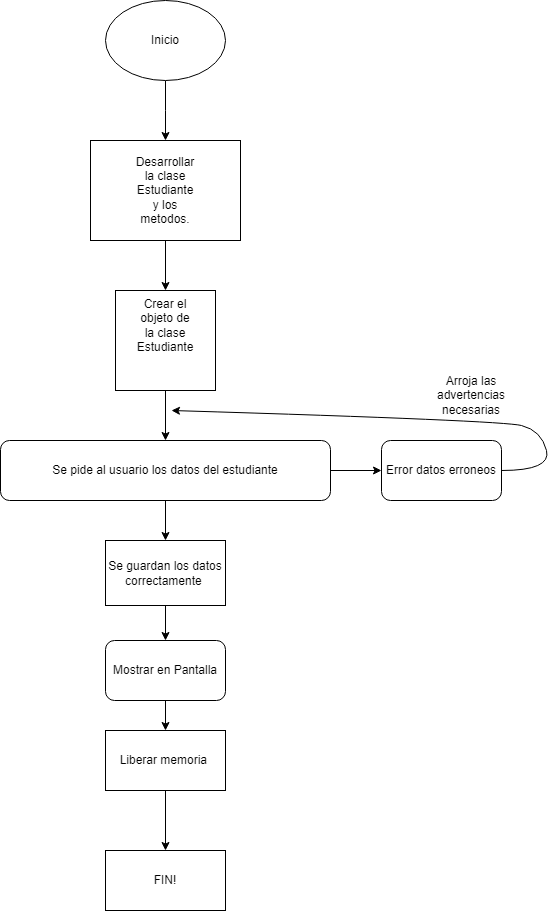

The diagram above was exported from draw.io. Its source (the exported page's mxGraphModel, read from the mxfile embedded in the PNG):
<mxGraphModel dx="880" dy="452" grid="1" gridSize="10" guides="1" tooltips="1" connect="1" arrows="1" fold="1" page="1" pageScale="1" pageWidth="827" pageHeight="1169" math="0" shadow="0">
  <root>
    <mxCell id="0" />
    <mxCell id="1" parent="0" />
    <mxCell id="JtH9Be-d2M0EK_0GhZyx-5" style="edgeStyle=orthogonalEdgeStyle;rounded=0;orthogonalLoop=1;jettySize=auto;html=1;exitX=0.5;exitY=1;exitDx=0;exitDy=0;" edge="1" parent="1" source="JtH9Be-d2M0EK_0GhZyx-2">
      <mxGeometry relative="1" as="geometry">
        <mxPoint x="414" y="170" as="targetPoint" />
      </mxGeometry>
    </mxCell>
    <mxCell id="JtH9Be-d2M0EK_0GhZyx-2" value="" style="ellipse;whiteSpace=wrap;html=1;" vertex="1" parent="1">
      <mxGeometry x="354" y="30" width="120" height="80" as="geometry" />
    </mxCell>
    <mxCell id="JtH9Be-d2M0EK_0GhZyx-3" value="Inicio" style="text;html=1;strokeColor=none;fillColor=none;align=center;verticalAlign=middle;whiteSpace=wrap;rounded=0;" vertex="1" parent="1">
      <mxGeometry x="384" y="55" width="60" height="30" as="geometry" />
    </mxCell>
    <mxCell id="JtH9Be-d2M0EK_0GhZyx-9" style="edgeStyle=orthogonalEdgeStyle;rounded=0;orthogonalLoop=1;jettySize=auto;html=1;" edge="1" parent="1">
      <mxGeometry relative="1" as="geometry">
        <mxPoint x="420" y="260" as="targetPoint" />
        <mxPoint x="414" y="230" as="sourcePoint" />
      </mxGeometry>
    </mxCell>
    <mxCell id="JtH9Be-d2M0EK_0GhZyx-20" style="edgeStyle=orthogonalEdgeStyle;rounded=0;orthogonalLoop=1;jettySize=auto;html=1;exitX=0.5;exitY=1;exitDx=0;exitDy=0;entryX=0.5;entryY=0;entryDx=0;entryDy=0;" edge="1" parent="1" source="JtH9Be-d2M0EK_0GhZyx-10" target="JtH9Be-d2M0EK_0GhZyx-15">
      <mxGeometry relative="1" as="geometry" />
    </mxCell>
    <mxCell id="JtH9Be-d2M0EK_0GhZyx-10" value="" style="rounded=0;whiteSpace=wrap;html=1;" vertex="1" parent="1">
      <mxGeometry x="339" y="170" width="150" height="100" as="geometry" />
    </mxCell>
    <mxCell id="JtH9Be-d2M0EK_0GhZyx-13" value="Desarrollar la clase Estudiante y los metodos." style="text;html=1;strokeColor=none;fillColor=none;align=center;verticalAlign=middle;whiteSpace=wrap;rounded=0;" vertex="1" parent="1">
      <mxGeometry x="384" y="205" width="60" height="30" as="geometry" />
    </mxCell>
    <mxCell id="JtH9Be-d2M0EK_0GhZyx-25" style="edgeStyle=orthogonalEdgeStyle;rounded=0;orthogonalLoop=1;jettySize=auto;html=1;exitX=0.5;exitY=1;exitDx=0;exitDy=0;entryX=0.5;entryY=0;entryDx=0;entryDy=0;" edge="1" parent="1" source="JtH9Be-d2M0EK_0GhZyx-15" target="JtH9Be-d2M0EK_0GhZyx-22">
      <mxGeometry relative="1" as="geometry" />
    </mxCell>
    <mxCell id="JtH9Be-d2M0EK_0GhZyx-15" value="" style="whiteSpace=wrap;html=1;aspect=fixed;" vertex="1" parent="1">
      <mxGeometry x="364" y="320" width="100" height="100" as="geometry" />
    </mxCell>
    <mxCell id="JtH9Be-d2M0EK_0GhZyx-17" value="Crear el objeto de la clase Estudiante" style="text;html=1;strokeColor=none;fillColor=none;align=center;verticalAlign=middle;whiteSpace=wrap;rounded=0;" vertex="1" parent="1">
      <mxGeometry x="384" y="340" width="60" height="30" as="geometry" />
    </mxCell>
    <mxCell id="JtH9Be-d2M0EK_0GhZyx-26" style="edgeStyle=orthogonalEdgeStyle;rounded=0;orthogonalLoop=1;jettySize=auto;html=1;exitX=0.5;exitY=1;exitDx=0;exitDy=0;entryX=0.5;entryY=0;entryDx=0;entryDy=0;" edge="1" parent="1" source="JtH9Be-d2M0EK_0GhZyx-22" target="JtH9Be-d2M0EK_0GhZyx-24">
      <mxGeometry relative="1" as="geometry">
        <mxPoint x="414" y="550" as="targetPoint" />
        <Array as="points" />
      </mxGeometry>
    </mxCell>
    <mxCell id="JtH9Be-d2M0EK_0GhZyx-27" style="edgeStyle=orthogonalEdgeStyle;rounded=0;orthogonalLoop=1;jettySize=auto;html=1;exitX=1;exitY=0.5;exitDx=0;exitDy=0;" edge="1" parent="1" source="JtH9Be-d2M0EK_0GhZyx-22">
      <mxGeometry relative="1" as="geometry">
        <mxPoint x="630" y="500" as="targetPoint" />
      </mxGeometry>
    </mxCell>
    <mxCell id="JtH9Be-d2M0EK_0GhZyx-22" value="Se pide al usuario los datos del estudiante" style="rounded=1;whiteSpace=wrap;html=1;" vertex="1" parent="1">
      <mxGeometry x="249" y="470" width="330" height="60" as="geometry" />
    </mxCell>
    <mxCell id="JtH9Be-d2M0EK_0GhZyx-33" style="edgeStyle=orthogonalEdgeStyle;rounded=0;orthogonalLoop=1;jettySize=auto;html=1;exitX=0.5;exitY=1;exitDx=0;exitDy=0;entryX=0.5;entryY=0;entryDx=0;entryDy=0;" edge="1" parent="1" source="JtH9Be-d2M0EK_0GhZyx-24" target="JtH9Be-d2M0EK_0GhZyx-32">
      <mxGeometry relative="1" as="geometry" />
    </mxCell>
    <mxCell id="JtH9Be-d2M0EK_0GhZyx-24" value="Se guardan los datos correctamente&amp;nbsp;" style="rounded=0;whiteSpace=wrap;html=1;" vertex="1" parent="1">
      <mxGeometry x="354" y="570" width="120" height="65" as="geometry" />
    </mxCell>
    <mxCell id="JtH9Be-d2M0EK_0GhZyx-28" value="Error datos erroneos" style="rounded=1;whiteSpace=wrap;html=1;" vertex="1" parent="1">
      <mxGeometry x="630" y="470" width="120" height="60" as="geometry" />
    </mxCell>
    <mxCell id="JtH9Be-d2M0EK_0GhZyx-30" value="" style="curved=1;endArrow=classic;html=1;rounded=0;" edge="1" parent="1">
      <mxGeometry width="50" height="50" relative="1" as="geometry">
        <mxPoint x="750" y="500" as="sourcePoint" />
        <mxPoint x="420" y="440" as="targetPoint" />
        <Array as="points">
          <mxPoint x="800" y="500" />
          <mxPoint x="790" y="460" />
          <mxPoint x="750" y="450" />
        </Array>
      </mxGeometry>
    </mxCell>
    <mxCell id="JtH9Be-d2M0EK_0GhZyx-34" style="edgeStyle=orthogonalEdgeStyle;rounded=0;orthogonalLoop=1;jettySize=auto;html=1;exitX=0.5;exitY=1;exitDx=0;exitDy=0;" edge="1" parent="1" source="JtH9Be-d2M0EK_0GhZyx-32">
      <mxGeometry relative="1" as="geometry">
        <mxPoint x="414" y="760" as="targetPoint" />
      </mxGeometry>
    </mxCell>
    <mxCell id="JtH9Be-d2M0EK_0GhZyx-32" value="Mostrar en Pantalla" style="rounded=1;whiteSpace=wrap;html=1;" vertex="1" parent="1">
      <mxGeometry x="354" y="670" width="120" height="60" as="geometry" />
    </mxCell>
    <mxCell id="JtH9Be-d2M0EK_0GhZyx-41" value="" style="edgeStyle=orthogonalEdgeStyle;rounded=0;orthogonalLoop=1;jettySize=auto;html=1;" edge="1" parent="1" source="JtH9Be-d2M0EK_0GhZyx-35" target="JtH9Be-d2M0EK_0GhZyx-40">
      <mxGeometry relative="1" as="geometry" />
    </mxCell>
    <mxCell id="JtH9Be-d2M0EK_0GhZyx-35" value="Liberar memoria&amp;nbsp;" style="rounded=0;whiteSpace=wrap;html=1;" vertex="1" parent="1">
      <mxGeometry x="354" y="760" width="120" height="60" as="geometry" />
    </mxCell>
    <mxCell id="JtH9Be-d2M0EK_0GhZyx-36" value="Arroja las advertencias necesarias" style="text;html=1;strokeColor=none;fillColor=none;align=center;verticalAlign=middle;whiteSpace=wrap;rounded=0;" vertex="1" parent="1">
      <mxGeometry x="690" y="410" width="60" height="30" as="geometry" />
    </mxCell>
    <mxCell id="JtH9Be-d2M0EK_0GhZyx-40" value="FIN!" style="whiteSpace=wrap;html=1;rounded=0;" vertex="1" parent="1">
      <mxGeometry x="354" y="880" width="120" height="60" as="geometry" />
    </mxCell>
  </root>
</mxGraphModel>